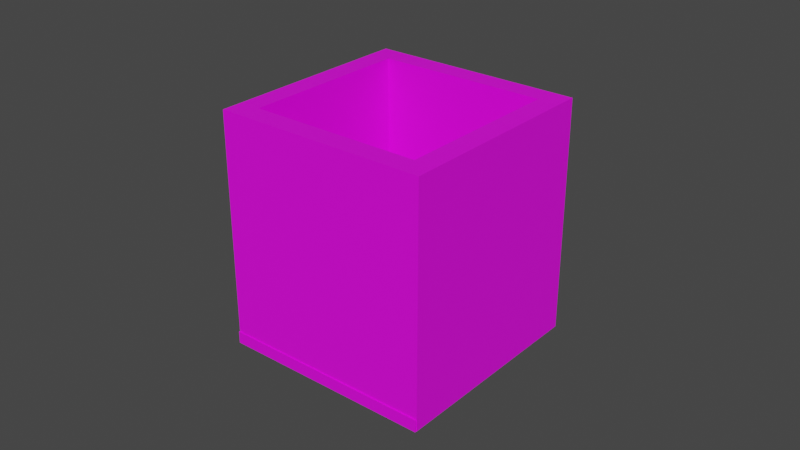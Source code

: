 # Source: building1.blend  (saved by Blender 3.4.6; exported with 4.5.12 LTS)
import bpy
from mathutils import Matrix  # noqa: F401  (used for matrix-valued properties, if any)

bpy.ops.wm.read_factory_settings(use_empty=True)
scene = bpy.context.scene
scene.name = 'Scene'

# ---- collections
col_collection = bpy.data.collections.new('Collection'); scene.collection.children.link(col_collection)

# ---- images (referenced by path relative to the original .blend; pixels are not part of the script)
import os
ASSET_DIR = os.environ.get("B2B_ASSET_DIR", "")  # directory of the original .blend (textures are referenced by path, not embedded)
HERE = os.path.dirname(os.path.abspath(__file__))  # packed textures are extracted next to this script under _unpacked/

def load_image(name, relpath, width, height, colorspace="sRGB"):
    """Load a texture the original file referenced (path relative to the .blend, or extracted next to this script)."""
    p = next((c for c in (os.path.join(HERE, relpath), os.path.join(ASSET_DIR, relpath)) if relpath and os.path.exists(c)), "")
    if p:
        img = bpy.data.images.load(p, check_existing=True)
        img.name = name
    else:  # same state as the original file: an image datablock whose file is absent (Cycles renders it pink)
        img = bpy.data.images.new(name, width, height)
        img.source = "FILE"
        img.filepath = "//" + (relpath or name)
    img.colorspace_settings.name = colorspace
    return img
img_brick2_png = load_image('brick2.png', 'code/C++/OpenGL/assets/environment/terrain1/brick2.png', 1024, 1024, 'sRGB')
img_floortile1_png = load_image('floortile1.png', 'floortile1.png', 1024, 1024, 'sRGB')

# ---- materials (node trees are filled in below, after node groups)
mat_material_002 = bpy.data.materials.new('Material.002')
mat_material_002.use_transparent_shadow = False
mat_material_002.roughness = 0.5
mat_gravel = bpy.data.materials.new('gravel')
mat_gravel.use_transparent_shadow = False
mat_gravel.roughness = 0.5

# ---- material node trees
mat_material_002.use_nodes = True; mat_material_002.node_tree.nodes.clear()
_N = mat_material_002.node_tree.nodes; _L = mat_material_002.node_tree.links
n0 = _N.new('ShaderNodeBsdfPrincipled'); n0.name = 'Principled BSDF'; n0.location = (1200, 0)
n0.distribution = 'GGX'
n0.subsurface_method = 'RANDOM_WALK_SKIN'
n0.inputs[3].default_value = 1.45
n0.inputs[27].default_value = (0.0, 0.0, 0.0, 1.0)
n0.inputs[28].default_value = 1.0
n1 = _N.new('ShaderNodeOutputMaterial'); n1.name = 'Material Output'; n1.location = (1500, 0)
n2 = _N.new('ShaderNodeTexImage'); n2.name = 'Image Texture'; n2.location = (600, 0)
n2.image = img_brick2_png
_L.new(n2.outputs[0], n0.inputs[0])
_L.new(n0.outputs[0], n1.inputs[0])
n1.is_active_output = True
mat_gravel.use_nodes = True; mat_gravel.node_tree.nodes.clear()
_N = mat_gravel.node_tree.nodes; _L = mat_gravel.node_tree.links
n0 = _N.new('ShaderNodeBsdfPrincipled'); n0.name = 'Principled BSDF'; n0.location = (1200, 0)
n0.distribution = 'GGX'
n0.subsurface_method = 'RANDOM_WALK_SKIN'
n0.inputs[3].default_value = 1.45
n0.inputs[27].default_value = (0.0, 0.0, 0.0, 1.0)
n0.inputs[28].default_value = 1.0
n1 = _N.new('ShaderNodeOutputMaterial'); n1.name = 'Material Output'; n1.location = (1500, 0)
n2 = _N.new('ShaderNodeTexImage'); n2.name = 'Image Texture'; n2.location = (600, 0)
n2.image = img_floortile1_png
_L.new(n0.outputs[0], n1.inputs[0])
_L.new(n2.outputs[0], n0.inputs[0])
n1.is_active_output = True

# ---- world
world_world = bpy.data.worlds.new('World'); scene.world = world_world
world_world.use_nodes = True; world_world.node_tree.nodes.clear()
_N = world_world.node_tree.nodes; _L = world_world.node_tree.links
n0 = _N.new('ShaderNodeOutputWorld'); n0.name = 'World Output'; n0.location = (300, 300)
n1 = _N.new('ShaderNodeBackground'); n1.name = 'Background'; n1.location = (10, 300)
n1.inputs[0].default_value = (0.05088, 0.05088, 0.05088, 1.0)
_L.new(n1.outputs[0], n0.inputs[0])
n0.is_active_output = True
world_world.color = (0.05088, 0.05088, 0.05088)
world_world.use_sun_shadow = False
world_world.sun_shadow_jitter_overblur = 0.0

# ---- meshes
me_plane_002 = bpy.data.meshes.new('Plane.002')
me_plane_002.from_pydata([(-5.514, -0.02274, 1.204), (1.271, -0.02274, 5.514), (-1.204, -0.02274, -5.581), (5.58, -0.02274, -1.271), (-4.157, -0.02274, 2.066), (-2.8, -0.02274, 2.928), (-1.443, -0.02274, 3.79), (-0.0863, -0.02274, 4.652), (4.223, -0.02274, -2.133), (1.51, -0.02274, -3.857), (0.1526, -0.02274, -4.719), (-2.066, -0.02274, -4.224), (-2.928, -0.02274, -2.867), (-3.79, -0.02274, -1.51), (-4.652, -0.02274, -0.1526), (2.133, -0.02274, 4.157), (2.995, -0.02274, 2.8), (3.857, -0.02274, 1.443), (4.718, -0.02274, 0.08625), (0.5922, -0.02274, 5.083), (4.902, -0.02274, -1.702), (1.454, -0.02274, 3.726), (2.316, -0.02274, 2.369), (3.178, -0.02274, 1.012), (4.04, -0.02274, -0.3447), (5.149, -0.02274, -0.5922), (-0.2784, -0.02274, -4.04), (1.079, -0.02274, -3.178), (3.793, -0.02274, -1.454), (-1.635, -0.02274, -4.902), (4.471, -0.02274, -1.023), (-5.083, -0.02274, 0.5259), (1.702, -0.02274, 4.836), (-3.726, -0.02274, 1.388), (-2.369, -0.02274, 2.25), (-1.012, -0.02274, 3.112), (0.3447, -0.02274, 3.974), (1.023, -0.02274, 4.405), (-0.5259, -0.02274, -5.15), (-4.836, -0.02274, 1.635), (-3.974, -0.02274, 0.2783), (-3.112, -0.02274, -1.079), (-2.25, -0.02274, -2.436), (-1.388, -0.02274, -3.793), (-0.9569, -0.02274, -4.471), (-4.405, -0.02274, 0.9568), (-5.083, 8.801, 0.5259), (-5.514, 8.801, 1.204), (0.5922, 8.801, 5.083), (1.271, 8.801, 5.514), (5.149, 8.801, -0.5922), (5.58, 8.801, -1.271), (-0.5259, 8.801, -5.15), (-1.204, 8.801, -5.581), (-4.836, 8.801, 1.635), (-4.157, 8.801, 2.066), (-2.8, 8.801, 2.928), (-1.443, 8.801, 3.79), (-0.0863, 8.801, 4.652), (4.902, 8.801, -1.702), (4.223, 8.801, -2.133), (2.867, 8.801, -2.995), (1.51, 8.801, -3.857), (0.1526, 8.801, -4.719), (-0.2784, 8.801, -4.04), (1.079, 8.801, -3.178), (2.436, 8.801, -2.316), (3.793, 8.801, -1.454), (-1.635, 8.801, -4.902), (-2.066, 8.801, -4.224), (-2.928, 8.801, -2.867), (-3.79, 8.801, -1.51), (-4.652, 8.801, -0.1526), (1.702, 8.801, 4.836), (2.133, 8.801, 4.157), (2.995, 8.801, 2.8), (3.857, 8.801, 1.443), (4.718, 8.801, 0.08625), (-3.974, 8.801, 0.2783), (-3.112, 8.801, -1.079), (-2.25, 8.801, -2.436), (-1.388, 8.801, -3.793), (1.454, 8.801, 3.726), (2.316, 8.801, 2.369), (3.178, 8.801, 1.012), (4.04, 8.801, -0.3447), (1.023, 8.801, 4.405), (4.471, 8.801, -1.023), (-0.9569, 8.801, -4.471), (-3.726, 8.801, 1.388), (-2.369, 8.801, 2.25), (-1.012, 8.801, 3.112), (0.3447, 8.801, 3.974), (-4.405, 8.801, 0.9568), (-3.79, 3.591, -1.51), (1.271, 3.591, 5.514), (1.702, 3.591, 4.836), (-5.514, 3.591, 1.204), (-4.836, 3.591, 1.635), (-4.157, 3.591, 2.066), (4.718, 3.591, 0.08625), (-2.928, 3.591, -2.867), (-4.652, 3.591, -0.1526), (-5.083, 3.591, 0.5259), (0.1526, 3.591, -4.719), (-0.5259, 3.591, -5.15), (-1.204, 3.591, -5.581), (-1.635, 3.591, -4.902), (-2.066, 3.591, -4.224), (5.149, 3.591, -0.5922), (5.58, 3.591, -1.271), (-2.8, 3.591, 2.928), (-1.443, 3.591, 3.79), (0.5922, 3.591, 5.083), (-0.0863, 3.591, 4.652), (2.133, 3.591, 4.157), (4.902, 3.591, -1.702), (2.995, 3.591, 2.8), (4.223, 3.591, -2.133), (3.857, 3.591, 1.443), (2.867, 3.591, -2.995), (1.51, 3.591, -3.857), (-4.405, 3.592, 0.9568), (0.3447, 3.592, 3.974), (-1.012, 3.592, 3.112), (1.454, 3.592, 3.726), (1.023, 3.592, 4.405), (-3.974, 3.592, 0.2783), (-3.112, 3.592, -1.079), (-0.2784, 3.592, -4.04), (-0.9569, 3.592, -4.471), (4.04, 3.592, -0.3447), (4.471, 3.592, -1.023), (-3.726, 3.592, 1.388), (3.793, 3.592, -1.454), (-1.388, 3.592, -3.793), (3.178, 3.592, 1.012), (1.079, 3.592, -3.178), (-2.25, 3.592, -2.436), (2.316, 3.592, 2.369), (-2.369, 3.592, 2.25), (-1.012, 0.4537, 3.112), (2.995, 0.4536, 2.8), (4.223, 0.4536, -2.133), (1.702, 0.4536, 4.836), (5.149, 0.4536, -0.5922), (3.857, 0.4536, 1.443), (-3.974, 0.4537, 0.2783), (5.58, 0.4536, -1.271), (-1.635, 0.4536, -4.902), (2.316, 0.4537, 2.369), (4.718, 0.4536, 0.08625), (0.1526, 0.4536, -4.719), (1.023, 0.4537, 4.405), (-3.112, 0.4537, -1.079), (-0.2784, 0.4537, -4.04), (0.5922, 0.4536, 5.083), (0.3447, 0.4537, 3.974), (-5.514, 0.4536, 1.204), (1.079, 0.4537, -3.178), (-2.066, 0.4536, -4.224), (-2.25, 0.4537, -2.436), (-2.369, 0.4537, 2.25), (-5.083, 0.4536, 0.5259), (-4.836, 0.4536, 1.635), (-4.157, 0.4536, 2.066), (-2.928, 0.4536, -2.867), (-1.204, 0.4536, -5.581), (-1.388, 0.4537, -3.793), (4.04, 0.4537, -0.3447), (3.793, 0.4537, -1.454), (-4.405, 0.4537, 0.9568), (-3.79, 0.4536, -1.51), (-2.8, 0.4536, 2.928), (1.454, 0.4537, 3.726), (-0.9569, 0.4537, -4.471), (-4.652, 0.4536, -0.1526), (-1.443, 0.4536, 3.79), (-3.726, 0.4537, 1.388), (1.271, 0.4536, 5.514), (-0.5259, 0.4536, -5.15), (-0.0863, 0.4536, 4.652), (2.133, 0.4536, 4.157), (4.471, 0.4537, -1.023), (3.178, 0.4537, 1.012), (4.902, 0.4536, -1.702), (1.51, 0.4536, -3.857)], [], [(119, 76, 75, 117), (126, 86, 82, 125), (95, 49, 48, 113), (115, 74, 73, 96), (151, 100, 119, 146), (50, 51, 59, 87), (57, 91, 90, 56), (78, 79, 71, 72), (65, 62, 63, 64), (174, 125, 139, 150), (170, 183, 132, 134), (133, 89, 90, 140), (178, 171, 122, 133), (54, 93, 46, 47), (74, 75, 83, 82), (80, 81, 69, 70), (117, 75, 74, 115), (146, 119, 117, 142), (158, 97, 103, 163), (142, 117, 115, 182), (56, 90, 89, 55), (49, 73, 86, 48), (55, 89, 93, 54), (79, 80, 70, 71), (182, 115, 96, 144), (147, 127, 122, 171), (66, 61, 62, 65), (176, 102, 94, 172), (102, 72, 71, 94), (104, 63, 62, 121), (177, 112, 111, 173), (107, 68, 53, 106), (112, 57, 56, 111), (111, 56, 55, 99), (157, 123, 126, 153), (120, 61, 60, 118), (138, 80, 79, 128), (113, 48, 58, 114), (161, 138, 128, 154), (179, 95, 113, 156), (77, 50, 87, 85), (132, 87, 67, 134), (81, 88, 68, 69), (140, 90, 91, 124), (137, 65, 64, 129), (75, 76, 84, 83), (67, 60, 61, 66), (106, 53, 52, 105), (130, 88, 81, 135), (58, 92, 91, 57), (64, 63, 52, 88), (167, 106, 105, 180), (131, 85, 87, 132), (88, 52, 53, 68), (87, 59, 60, 67), (139, 83, 84, 136), (169, 131, 132, 183), (159, 186, 121, 137), (129, 64, 88, 130), (141, 124, 123, 157), (109, 50, 77, 100), (124, 91, 92, 123), (155, 129, 130, 175), (172, 94, 101, 166), (159, 137, 129, 155), (166, 101, 108, 160), (162, 140, 124, 141), (73, 74, 82, 86), (181, 114, 112, 177), (168, 175, 130, 135), (150, 139, 136, 184), (160, 108, 107, 149), (99, 55, 54, 98), (76, 77, 85, 84), (96, 73, 49, 95), (136, 84, 85, 131), (145, 109, 100, 151), (185, 116, 110, 148), (105, 52, 63, 104), (154, 128, 127, 147), (152, 104, 121, 186), (114, 58, 57, 112), (135, 81, 80, 138), (149, 107, 106, 167), (178, 133, 140, 162), (94, 71, 70, 101), (164, 98, 97, 158), (180, 105, 104, 152), (103, 46, 72, 102), (118, 60, 59, 116), (165, 99, 98, 164), (116, 59, 51, 110), (108, 69, 68, 107), (100, 77, 76, 119), (101, 70, 69, 108), (121, 62, 61, 120), (110, 51, 50, 109), (97, 47, 46, 103), (128, 79, 78, 127), (148, 110, 109, 145), (143, 118, 116, 185), (144, 96, 95, 179), (20, 30, 28, 8), (184, 136, 131, 169), (122, 93, 89, 133), (163, 103, 102, 176), (127, 78, 93, 122), (174, 153, 126, 125), (125, 82, 83, 139), (48, 86, 92, 58), (123, 92, 86, 126), (22, 16, 15, 21), (17, 16, 22, 23), (93, 78, 72, 46), (156, 113, 114, 181), (173, 111, 99, 165), (168, 135, 138, 161), (18, 17, 23, 24), (120, 134, 137), (118, 143, 170, 134), (134, 67, 66, 137), (143, 8, 28, 170), (17, 146, 142, 16), (27, 9, 186, 159), (33, 178, 162, 34), (3, 148, 145, 25), (43, 44, 175, 168), (25, 145, 151, 18), (34, 162, 141, 35), (1, 179, 156, 19), (4, 165, 164, 39), (36, 157, 153, 37), (11, 160, 149, 29), (6, 177, 173, 5), (0, 158, 163, 31), (41, 154, 147, 40), (35, 141, 157, 36), (28, 30, 183, 170), (29, 149, 167, 2), (18, 151, 146, 17), (21, 174, 150, 22), (13, 172, 166, 12), (16, 142, 182, 15), (38, 180, 152, 10), (20, 185, 148, 3), (7, 181, 177, 6), (22, 150, 184, 23), (15, 182, 144, 32), (8, 143, 185, 20), (26, 155, 175, 44), (2, 167, 180, 38), (21, 37, 153, 174), (32, 144, 179, 1), (23, 184, 169, 24), (40, 147, 171, 45), (10, 152, 186, 9), (27, 159, 155, 26), (33, 45, 171, 178), (30, 25, 18, 24), (20, 3, 25, 30), (14, 176, 172, 13), (12, 166, 160, 11), (39, 164, 158, 0), (24, 169, 183, 30), (31, 163, 176, 14), (42, 161, 154, 41), (137, 121, 120), (120, 118, 134), (43, 168, 161, 42), (66, 65, 137), (5, 173, 165, 4), (19, 156, 181, 7), (98, 54, 47, 97), (37, 21, 15, 32), (1, 19, 37, 32), (37, 19, 7, 36), (36, 7, 6, 35), (35, 6, 5, 34), (34, 5, 4, 33), (45, 33, 4, 39), (0, 31, 45, 39), (45, 31, 14, 40), (40, 14, 13, 41), (41, 13, 12, 42), (11, 43, 42, 12), (29, 44, 43, 11), (29, 2, 38, 44), (44, 38, 10, 26), (9, 27, 26, 10)])
_uv = me_plane_002.uv_layers.new(name='UVMap')
_uv.uv.foreach_set('vector', [-0.1565, -3.472, -0.1565, -1.344, -0.8131, -1.344, -0.8131, -3.472, -2.783, 3.735, -2.783, 5.863, -3.111, 5.863, -3.111, 3.735, -2.126, 0.1313, -2.126, 2.259, -2.454, 2.259, -2.454, 0.1313, -1.47, -3.472, -1.47, -1.344, -1.798, -1.344, -1.798, -3.472, 0.5, -4.753, 0.5, -3.472, -0.1565, -3.472, -0.1565, -4.753, 1.157, -4.62, 1.157, -4.948, 1.485, -4.948, 1.485, -4.62, 2.47, -1.665, 2.47, -1.994, 3.126, -1.994, 3.126, -1.665, 4.111, -2.322, 4.111, -2.978, 4.439, -2.978, 4.439, -2.322, 3.126, -4.62, 3.126, -4.948, 3.783, -4.948, 3.783, -4.62, -3.111, 2.454, -3.111, 3.735, -3.767, 3.735, -3.767, 2.454, -0.4848, 2.454, -0.1565, 2.454, -0.1565, 3.735, -0.4848, 3.735, 3.454, 3.414, 3.454, 5.542, 2.798, 5.542, 2.798, 3.414, 3.454, 2.133, 3.783, 2.133, 3.783, 3.414, 3.454, 3.414, 4.111, -1.665, 4.111, -1.994, 4.439, -1.994, 4.439, -1.665, 1.157, -2.322, 1.157, -2.978, 1.485, -2.978, 1.485, -2.322, 4.111, -3.635, 4.111, -4.291, 4.439, -4.291, 4.439, -3.635, -0.8131, -3.472, -0.8131, -1.344, -1.47, -1.344, -1.47, -3.472, -0.1565, -4.753, -0.1565, -3.472, -0.8131, -3.472, -0.8131, -4.753, 1.157, -1.15, 1.157, 0.1313, 0.8283, 0.1313, 0.8283, -1.15, -0.8131, -4.753, -0.8131, -3.472, -1.47, -3.472, -1.47, -4.753, 3.126, -1.665, 3.126, -1.994, 3.783, -1.994, 3.783, -1.665, 1.157, -1.665, 1.157, -1.994, 1.485, -1.994, 1.485, -1.665, 3.783, -1.665, 3.783, -1.994, 4.111, -1.994, 4.111, -1.665, 4.111, -2.978, 4.111, -3.635, 4.439, -3.635, 4.439, -2.978, -1.47, -4.753, -1.47, -3.472, -1.798, -3.472, -1.798, -4.753, 1.485, -1.471, 1.485, -0.1892, 1.157, -0.1892, 1.157, -1.471, 2.47, -4.62, 2.47, -4.948, 3.126, -4.948, 3.126, -4.62, 0.5, -1.15, 0.5, 0.1313, -0.1565, 0.1313, -0.1565, -1.15, 0.5, 0.1313, 0.5, 2.259, -0.1565, 2.259, -0.1565, 0.1313, -2.783, -3.472, -2.783, -1.344, -3.439, -1.344, -3.439, -3.472, -3.439, -1.15, -3.439, 0.1313, -4.096, 0.1313, -4.096, -1.15, -1.798, 0.1313, -1.798, 2.259, -2.126, 2.259, -2.126, 0.1313, -3.439, 0.1313, -3.439, 2.259, -4.096, 2.259, -4.096, 0.1313, -4.096, 0.1313, -4.096, 2.259, -4.752, 2.259, -4.752, 0.1313, 1.485, 2.133, 1.485, 3.414, 1.157, 3.414, 1.157, 2.133, -4.096, -3.472, -4.096, -1.344, -4.752, -1.344, -4.752, -3.472, 2.798, -0.1892, 2.798, 1.938, 2.141, 1.938, 2.141, -0.1892, -2.454, 0.1313, -2.454, 2.259, -2.783, 2.259, -2.783, 0.1313, 2.798, -1.471, 2.798, -0.1892, 2.141, -0.1892, 2.141, -1.471, -2.126, -1.15, -2.126, 0.1313, -2.454, 0.1313, -2.454, -1.15, 1.157, -4.291, 1.157, -4.62, 1.485, -4.62, 1.485, -4.291, -0.1565, 3.735, -0.1565, 5.863, -0.4848, 5.863, -0.4848, 3.735, 4.111, -4.291, 4.111, -4.62, 4.439, -4.62, 4.439, -4.291, 2.798, 3.414, 2.798, 5.542, 2.141, 5.542, 2.141, 3.414, -1.798, 3.735, -1.798, 5.863, -2.454, 5.863, -2.454, 3.735, 1.157, -2.978, 1.157, -3.635, 1.485, -3.635, 1.485, -2.978, 1.813, -4.62, 1.813, -4.948, 2.47, -4.948, 2.47, -4.62, -2.126, -3.472, -2.126, -1.344, -2.454, -1.344, -2.454, -3.472, 3.783, -0.1892, 3.783, 1.938, 3.454, 1.938, 3.454, -0.1892, 1.813, -1.665, 1.813, -1.994, 2.47, -1.994, 2.47, -1.665, 3.783, -4.62, 3.783, -4.948, 4.111, -4.948, 4.111, -4.62, -2.126, -4.753, -2.126, -3.472, -2.454, -3.472, -2.454, -4.753, -5.081, 3.735, -5.081, 5.863, -5.409, 5.863, -5.409, 3.735, 4.111, -4.62, 4.111, -4.948, 4.439, -4.948, 4.439, -4.62, 1.485, -4.62, 1.485, -4.948, 1.813, -4.948, 1.813, -4.62, -3.767, 3.735, -3.767, 5.863, -4.424, 5.863, -4.424, 3.735, -5.081, 2.454, -5.081, 3.735, -5.409, 3.735, -5.409, 2.454, 0.5, 3.541, 0.1717, 3.541, 0.1717, 2.26, 0.5, 2.259, -2.454, 3.735, -2.454, 5.863, -2.783, 5.863, -2.783, 3.735, 2.141, 2.133, 2.141, 3.414, 1.485, 3.414, 1.485, 2.133, 0.8283, -3.472, 0.8283, -1.344, 0.5, -1.344, 0.5, -3.472, 2.141, 3.414, 2.141, 5.542, 1.485, 5.542, 1.485, 3.414, -2.454, 2.454, -2.454, 3.735, -2.783, 3.735, -2.783, 2.454, -0.1565, -1.15, -0.1565, 0.1313, -0.8131, 0.1313, -0.8131, -1.15, -1.798, 2.454, -1.798, 3.735, -2.454, 3.735, -2.454, 2.454, -0.8131, -1.15, -0.8131, 0.1313, -1.47, 0.1313, -1.47, -1.15, 2.798, 2.133, 2.798, 3.414, 2.141, 3.414, 2.141, 2.133, 1.157, -1.994, 1.157, -2.322, 1.485, -2.322, 1.485, -1.994, -2.783, -1.15, -2.783, 0.1313, -3.439, 0.1313, -3.439, -1.15, 3.454, -1.471, 3.783, -1.471, 3.783, -0.1892, 3.454, -0.1892, -3.767, 2.454, -3.767, 3.735, -4.424, 3.735, -4.424, 2.454, -1.47, -1.15, -1.47, 0.1313, -1.798, 0.1313, -1.798, -1.15, -4.752, 0.1313, -4.752, 2.259, -5.081, 2.259, -5.081, 0.1313, 1.157, -3.635, 1.157, -4.291, 1.485, -4.291, 1.485, -3.635, -1.798, -3.472, -1.798, -1.344, -2.126, -1.344, -2.126, -3.472, -4.424, 3.735, -4.424, 5.863, -5.081, 5.863, -5.081, 3.735, 0.8283, -4.753, 0.8283, -3.472, 0.5, -3.472, 0.5, -4.753, -5.081, -4.753, -5.081, -3.472, -5.409, -3.472, -5.409, -4.753, -2.454, -3.472, -2.454, -1.344, -2.783, -1.344, -2.783, -3.472, 2.141, -1.471, 2.141, -0.1892, 1.485, -0.1892, 1.485, -1.471, -2.783, -4.753, -2.783, -3.472, -3.439, -3.472, -3.439, -4.753, -2.783, 0.1313, -2.783, 2.259, -3.439, 2.259, -3.439, 0.1313, 3.454, -0.1892, 3.454, 1.938, 2.798, 1.938, 2.798, -0.1892, -1.798, -1.15, -1.798, 0.1313, -2.126, 0.1313, -2.126, -1.15, 3.454, 2.133, 3.454, 3.414, 2.798, 3.414, 2.798, 2.133, -0.1565, 0.1313, -0.1565, 2.259, -0.8131, 2.259, -0.8131, 0.1313, -5.081, -1.15, -5.081, 0.1313, -5.409, 0.1313, -5.409, -1.15, -2.454, -4.753, -2.454, -3.472, -2.783, -3.472, -2.783, -4.753, 0.8283, 0.1313, 0.8283, 2.259, 0.5, 2.259, 0.5, 0.1313, -4.752, -3.472, -4.752, -1.344, -5.081, -1.344, -5.081, -3.472, -4.752, -1.15, -4.752, 0.1313, -5.081, 0.1313, -5.081, -1.15, -5.081, -3.472, -5.081, -1.344, -5.409, -1.344, -5.409, -3.472, -1.47, 0.1313, -1.47, 2.259, -1.798, 2.259, -1.798, 0.1313, 0.5, -3.472, 0.5, -1.344, -0.1565, -1.344, -0.1565, -3.472, -0.8131, 0.1313, -0.8131, 2.259, -1.47, 2.259, -1.47, 0.1313, -3.439, -3.472, -3.439, -1.344, -4.096, -1.344, -4.096, -3.472, 1.157, -3.472, 1.157, -1.344, 0.8283, -1.344, 0.8283, -3.472, 1.157, 0.1313, 1.157, 2.259, 0.8283, 2.259, 0.8283, 0.1313, 2.141, -0.1892, 2.141, 1.938, 1.485, 1.938, 1.485, -0.1892, 1.157, -4.753, 1.157, -3.472, 0.8283, -3.472, 0.8283, -4.753, -4.752, -4.753, -4.752, -3.472, -5.081, -3.472, -5.081, -4.753, -1.798, -4.753, -1.798, -3.472, -2.126, -3.472, -2.126, -4.753, -5.081, -4.948, -0.1565, 2.259, -0.4848, 2.259, -0.1565, 2.259, -4.424, 2.454, -4.424, 3.735, -5.081, 3.735, -5.081, 2.454, 3.783, 3.414, 3.783, 5.542, 3.454, 5.542, 3.454, 3.414, 0.8283, -1.15, 0.8283, 0.1313, 0.5, 0.1313, 0.5, -1.15, 1.485, -0.1892, 1.485, 1.938, 1.157, 1.938, 1.157, -0.1892, -3.111, 2.454, -2.783, 2.454, -2.783, 3.735, -3.111, 3.735, -3.111, 3.735, -3.111, 5.863, -3.767, 5.863, -3.767, 3.735, 1.485, -1.665, 1.485, -1.994, 1.813, -1.994, 1.813, -1.665, 1.485, 3.414, 1.485, 5.542, 1.157, 5.542, 1.157, 3.414, -3.767, 2.259, -0.8131, -4.948, -1.47, -4.948, -3.111, 2.259, -0.1565, -4.948, -0.8131, -4.948, -3.767, 2.259, -4.424, 2.259, 4.111, -1.994, 4.111, -2.322, 4.439, -2.322, 4.439, -1.994, -2.454, -1.15, -2.454, 0.1313, -2.783, 0.1313, -2.783, -1.15, -4.096, -1.15, -4.096, 0.1313, -4.752, 0.1313, -4.752, -1.15, 3.454, -1.471, 3.454, -0.1892, 2.798, -0.1892, 2.798, -1.471, 0.5, -4.948, -0.1565, -4.948, -4.424, 2.259, -5.081, 2.259, 0.8283, 2.916, 0.5, 3.572, 0.5, 2.259, -0.1565, 3.735, -0.1565, 2.454, 0.1717, 2.454, 0.1717, 3.735, -0.4848, 3.735, -0.4848, 5.863, -1.141, 5.863, -1.798, 3.735, -0.1565, 2.454, -0.1565, 2.259, 0.1717, 2.259, 0.1717, 2.454, -0.1565, -4.948, -0.1565, -4.753, -0.8131, -4.753, -0.8131, -4.948, 0.5, 3.735, 0.1717, 3.735, 0.1717, 3.541, 0.5, 3.541, 3.454, 1.938, 3.454, 2.133, 2.798, 2.133, 2.798, 1.938, 1.157, -4.948, 1.157, -4.753, 0.8283, -4.753, 0.8283, -4.948, 3.454, -1.665, 3.783, -1.665, 3.783, -1.471, 3.454, -1.471, 0.8283, -4.948, 0.8283, -4.753, 0.5, -4.753, 0.5, -4.948, 2.798, 1.938, 2.798, 2.133, 2.141, 2.133, 2.141, 1.938, -2.126, -1.344, -2.126, -1.15, -2.454, -1.15, -2.454, -1.344, -4.752, -1.344, -4.752, -1.15, -5.081, -1.15, -5.081, -1.344, 1.485, 1.938, 1.485, 2.133, 1.157, 2.133, 1.157, 1.938, -1.47, -1.344, -1.47, -1.15, -1.798, -1.15, -1.798, -1.344, -3.439, -1.344, -3.439, -1.15, -4.096, -1.15, -4.096, -1.344, 1.157, -1.344, 1.157, -1.15, 0.8283, -1.15, 0.8283, -1.344, 2.141, -1.665, 2.141, -1.471, 1.485, -1.471, 1.485, -1.665, 2.141, 1.938, 2.141, 2.133, 1.485, 2.133, 1.485, 1.938, -0.4848, 2.259, -0.1565, 2.259, -0.1565, 2.454, -0.4848, 2.454, -1.798, -1.344, -1.798, -1.15, -2.126, -1.15, -2.126, -1.344, 0.5, -4.948, 0.5, -4.753, -0.1565, -4.753, -0.1565, -4.948, -3.111, 2.259, -3.111, 2.454, -3.767, 2.454, -3.767, 2.259, -0.1565, -1.344, -0.1565, -1.15, -0.8131, -1.15, -0.8131, -1.344, -0.8131, -4.948, -0.8131, -4.753, -1.47, -4.753, -1.47, -4.948, -2.454, -4.948, -2.454, -4.753, -2.783, -4.753, -2.783, -4.948, -5.081, -4.948, -5.081, -4.753, -5.409, -4.753, -5.409, -4.948, -2.783, -1.344, -2.783, -1.15, -3.439, -1.15, -3.439, -1.344, -3.767, 2.259, -3.767, 2.454, -4.424, 2.454, -4.424, 2.259, -1.47, -4.948, -1.47, -4.753, -1.798, -4.753, -1.798, -4.948, -4.752, -4.948, -4.752, -4.753, -5.081, -4.753, -5.081, -4.948, -2.454, 2.259, -2.454, 2.454, -2.783, 2.454, -2.783, 2.259, -2.126, -4.948, -2.126, -4.753, -2.454, -4.753, -2.454, -4.948, -3.111, 2.259, -2.783, 2.259, -2.783, 2.454, -3.111, 2.454, -1.798, -4.948, -1.798, -4.753, -2.126, -4.753, -2.126, -4.948, -4.424, 2.259, -4.424, 2.454, -5.081, 2.454, -5.081, 2.259, 1.485, -1.665, 1.485, -1.471, 1.157, -1.471, 1.157, -1.665, -2.783, -4.948, -2.783, -4.753, -3.439, -4.753, -3.439, -4.948, -1.798, 2.259, -1.798, 2.454, -2.454, 2.454, -2.454, 2.259, 3.454, 1.938, 3.783, 1.938, 3.783, 2.133, 3.454, 2.133, -0.1565, 2.259, 0.8283, -4.948, 0.5, -4.948, -5.081, 2.259, -5.081, -4.948, 1.157, -4.948, 0.8283, -4.948, -0.1565, 2.259, 0.5, -1.344, 0.5, -1.15, -0.1565, -1.15, -0.1565, -1.344, -0.8131, -1.344, -0.8131, -1.15, -1.47, -1.15, -1.47, -1.344, -5.081, -1.344, -5.081, -1.15, -5.409, -1.15, -5.409, -1.344, -5.081, 2.259, -5.081, 2.454, -5.409, 2.454, -5.409, 2.259, 0.8283, -1.344, 0.8283, -1.15, 0.5, -1.15, 0.5, -1.344, 2.798, -1.665, 2.798, -1.471, 2.141, -1.471, 2.141, -1.665, 0.5, 2.259, 0.8283, 2.259, 0.8283, 2.916, 0.8283, 2.916, 0.8283, 3.572, 0.5, 3.572, 3.454, -1.665, 3.454, -1.471, 2.798, -1.471, 2.798, -1.665, -1.141, 5.863, -1.798, 5.863, -1.798, 3.735, -4.096, -1.344, -4.096, -1.15, -4.752, -1.15, -4.752, -1.344, -2.454, -1.344, -2.454, -1.15, -2.783, -1.15, -2.783, -1.344, -5.081, 0.1313, -5.081, 2.259, -5.409, 2.259, -5.409, 0.1313, -2.783, 2.259, -3.111, 2.259, -1.47, -4.948, -1.798, -4.948, -2.126, -4.948, -2.454, -1.344, -2.783, 2.259, -1.798, -4.948, -2.783, 2.259, -2.454, -1.344, -2.783, -1.344, 1.485, 1.938, 1.485, 1.938, -2.783, -1.344, -3.439, -1.344, 2.141, 1.938, 2.141, 1.938, -3.439, -1.344, -4.096, -1.344, 2.798, 1.938, 2.798, 1.938, -4.096, -1.344, -4.752, -1.344, 3.454, 1.938, 3.783, 1.938, 3.454, 1.938, -4.752, -1.344, -5.081, -1.344, -5.409, -1.344, 0.8283, -1.344, 3.783, 1.938, -5.081, -1.344, 3.783, 1.938, 0.8283, -1.344, 0.5, -1.344, 1.485, -1.665, 1.485, -1.665, 0.5, -1.344, -0.1565, -1.344, 2.141, -1.665, 2.141, -1.665, -0.1565, -1.344, -0.8131, -1.344, 2.798, -1.665, -1.47, -1.344, 3.454, -1.665, 2.798, -1.665, -0.8131, -1.344, -1.798, -1.344, 3.783, -1.665, 3.454, -1.665, -1.47, -1.344, -1.798, -1.344, -2.126, -4.948, -2.454, -4.948, 3.783, -1.665, 3.783, -1.665, -2.454, -4.948, -2.783, -4.948, -2.454, 2.259, 0.1717, 3.735, 0.5, 3.735, -2.454, 2.259, -2.783, -4.948])
me_plane_002.materials.append(mat_material_002)
me_plane_002.update()
me_plane_002.normals_split_custom_set([tuple(v) for v in zip(*[iter([0.8441, 0.0, 0.5362, 0.8441, 0.0, 0.5362, 0.8441, 0.0, 0.5362, 0.8441, 0.0, 0.5362, -0.8441, 0.0, -0.5362, -0.8441, 0.0, -0.5362, -0.8441, 0.0, -0.5362, -0.8441, 0.0, -0.5362, -0.5362, 0.0, 0.8441, -0.5362, 0.0, 0.8441, -0.5362, 0.0, 0.8441, -0.5362, 0.0, 0.8441, 0.8441, 0.0, 0.5362, 0.8441, 0.0, 0.5362, 0.8441, 0.0, 0.5362, 0.8441, 0.0, 0.5362, 0.8441, 0.0, 0.5362, 0.8441, 0.0, 0.5362, 0.8441, 0.0, 0.5362, 0.8441, 0.0, 0.5362, 0.0, 1.0, 0.0, 0.0, 1.0, 0.0, 0.0, 1.0, 0.0, 0.0, 1.0, 0.0, 0.0, 1.0, 0.0, 0.0, 1.0, 0.0, 0.0, 1.0, 0.0, 0.0, 1.0, 0.0, 0.0, 1.0, 0.0, 0.0, 1.0, 0.0, 0.0, 1.0, 0.0, 0.0, 1.0, 0.0, 0.0, 1.0, -3.69e-07, 0.0, 1.0, -3.69e-07, 0.0, 1.0, -3.69e-07, 0.0, 1.0, -3.69e-07, -0.8441, -9.453e-08, -0.5362, -0.8441, -9.453e-08, -0.5362, -0.8441, -9.453e-08, -0.5362, -0.8441, -9.453e-08, -0.5362, -0.5362, -2.363e-07, 0.8441, -0.5362, -2.363e-07, 0.8441, -0.5362, -2.363e-07, 0.8441, -0.5362, -2.363e-07, 0.8441, 0.5362, 1.572e-07, -0.8441, 0.5362, 1.572e-07, -0.8441, 0.5362, 1.572e-07, -0.8441, 0.5362, 1.572e-07, -0.8441, 0.5362, -1.891e-07, -0.8441, 0.5362, -1.891e-07, -0.8441, 0.5362, -1.891e-07, -0.8441, 0.5362, -1.891e-07, -0.8441, 0.0, 1.0, 7.38e-07, 0.0, 1.0, 7.38e-07, 0.0, 1.0, 7.38e-07, 0.0, 1.0, 7.38e-07, 0.0, 1.0, 0.0, 0.0, 1.0, 0.0, 0.0, 1.0, 0.0, 0.0, 1.0, 0.0, 0.0, 1.0, -3.69e-07, 0.0, 1.0, -3.69e-07, 0.0, 1.0, -3.69e-07, 0.0, 1.0, -3.69e-07, 0.8441, 0.0, 0.5362, 0.8441, 0.0, 0.5362, 0.8441, 0.0, 0.5362, 0.8441, 0.0, 0.5362, 0.8441, 0.0, 0.5362, 0.8441, 0.0, 0.5362, 0.8441, 0.0, 0.5362, 0.8441, 0.0, 0.5362, -0.8441, 0.0, -0.5362, -0.8441, 0.0, -0.5362, -0.8441, 0.0, -0.5362, -0.8441, 0.0, -0.5362, 0.8441, 0.0, 0.5362, 0.8441, 0.0, 0.5362, 0.8441, 0.0, 0.5362, 0.8441, 0.0, 0.5362, 0.0, 1.0, 0.0, 0.0, 1.0, 0.0, 0.0, 1.0, 0.0, 0.0, 1.0, 0.0, 0.0, 1.0, -7.38e-07, 0.0, 1.0, -7.38e-07, 0.0, 1.0, -7.38e-07, 0.0, 1.0, -7.38e-07, 0.0, 1.0, -3.69e-07, 0.0, 1.0, -3.69e-07, 0.0, 1.0, -3.69e-07, 0.0, 1.0, -3.69e-07, 0.0, 1.0, 0.0, 0.0, 1.0, 0.0, 0.0, 1.0, 0.0, 0.0, 1.0, 0.0, 0.8441, 0.0, 0.5362, 0.8441, 0.0, 0.5362, 0.8441, 0.0, 0.5362, 0.8441, 0.0, 0.5362, 0.8441, -9.453e-08, 0.5362, 0.8441, -9.453e-08, 0.5362, 0.8441, -9.453e-08, 0.5362, 0.8441, -9.453e-08, 0.5362, 0.0, 1.0, 5.535e-07, 0.0, 1.0, 5.535e-07, 0.0, 1.0, 5.535e-07, 0.0, 1.0, 5.535e-07, -0.8441, 0.0, -0.5362, -0.8441, 0.0, -0.5362, -0.8441, 0.0, -0.5362, -0.8441, 0.0, -0.5362, -0.8441, 0.0, -0.5362, -0.8441, 0.0, -0.5362, -0.8441, 0.0, -0.5362, -0.8441, 0.0, -0.5362, 0.5362, 0.0, -0.8441, 0.5362, 0.0, -0.8441, 0.5362, 0.0, -0.8441, 0.5362, 0.0, -0.8441, -0.5362, 0.0, 0.8441, -0.5362, 0.0, 0.8441, -0.5362, 0.0, 0.8441, -0.5362, 0.0, 0.8441, -0.8441, 0.0, -0.5362, -0.8441, 0.0, -0.5362, -0.8441, 0.0, -0.5362, -0.8441, 0.0, -0.5362, -0.5362, 0.0, 0.8441, -0.5362, 0.0, 0.8441, -0.5362, 0.0, 0.8441, -0.5362, 0.0, 0.8441, -0.5362, 0.0, 0.8441, -0.5362, 0.0, 0.8441, -0.5362, 0.0, 0.8441, -0.5362, 0.0, 0.8441, 0.5362, 0.0, -0.8441, 0.5362, 0.0, -0.8441, 0.5362, 0.0, -0.8441, 0.5362, 0.0, -0.8441, 0.5362, 0.0, -0.8441, 0.5362, 0.0, -0.8441, 0.5362, 0.0, -0.8441, 0.5362, 0.0, -0.8441, 0.8441, 0.0, 0.5362, 0.8441, 0.0, 0.5362, 0.8441, 0.0, 0.5362, 0.8441, 0.0, 0.5362, -0.5362, 0.0, 0.8441, -0.5362, 0.0, 0.8441, -0.5362, 0.0, 0.8441, -0.5362, 0.0, 0.8441, 0.8441, 0.0, 0.5362, 0.8441, 0.0, 0.5362, 0.8441, 0.0, 0.5362, 0.8441, 0.0, 0.5362, -0.5362, 0.0, 0.8441, -0.5362, 0.0, 0.8441, -0.5362, 0.0, 0.8441, -0.5362, 0.0, 0.8441, 0.0, 1.0, 0.0, 0.0, 1.0, 0.0, 0.0, 1.0, 0.0, 0.0, 1.0, 0.0, -0.5362, 1.515e-07, 0.8441, -0.5362, 1.515e-07, 0.8441, -0.5362, 1.515e-07, 0.8441, -0.5362, 1.515e-07, 0.8441, 0.0, 1.0, 7.38e-07, 0.0, 1.0, 7.38e-07, 0.0, 1.0, 7.38e-07, 0.0, 1.0, 7.38e-07, 0.5362, 8.541e-08, -0.8441, 0.5362, 8.541e-08, -0.8441, 0.5362, 8.541e-08, -0.8441, 0.5362, 8.541e-08, -0.8441, -0.5362, 1.349e-07, 0.8441, -0.5362, 1.349e-07, 0.8441, -0.5362, 1.349e-07, 0.8441, -0.5362, 1.349e-07, 0.8441, 0.0, 1.0, 3.69e-07, 0.0, 1.0, 3.69e-07, 0.0, 1.0, 3.69e-07, 0.0, 1.0, 3.69e-07, 0.0, 1.0, 3.69e-07, 0.0, 1.0, 3.69e-07, 0.0, 1.0, 3.69e-07, 0.0, 1.0, 3.69e-07, 0.5362, 0.0, -0.8441, 0.5362, 0.0, -0.8441, 0.5362, 0.0, -0.8441, 0.5362, 0.0, -0.8441, 0.8441, 8.541e-08, 0.5362, 0.8441, 8.541e-08, 0.5362, 0.8441, 8.541e-08, 0.5362, 0.8441, 8.541e-08, 0.5362, 0.0, 1.0, -1.845e-07, 0.0, 1.0, -1.845e-07, 0.0, 1.0, -1.845e-07, 0.0, 1.0, -1.845e-07, 0.0, 1.0, 7.38e-07, 0.0, 1.0, 7.38e-07, 0.0, 1.0, 7.38e-07, 0.0, 1.0, 7.38e-07, 0.5362, 0.0, -0.8441, 0.5362, 0.0, -0.8441, 0.5362, 0.0, -0.8441, 0.5362, 0.0, -0.8441, -0.8441, 1.139e-07, -0.5362, -0.8441, 1.139e-07, -0.5362, -0.8441, 1.139e-07, -0.5362, -0.8441, 1.139e-07, -0.5362, 0.0, 1.0, 1.107e-06, 0.0, 1.0, 1.107e-06, 0.0, 1.0, 1.107e-06, 0.0, 1.0, 1.107e-06, 0.0, 1.0, 0.0, 0.0, 1.0, 0.0, 0.0, 1.0, 0.0, 0.0, 1.0, 0.0, -0.8441, 8.541e-08, -0.5362, -0.8441, 8.541e-08, -0.5362, -0.8441, 8.541e-08, -0.5362, -0.8441, 8.541e-08, -0.5362, -0.8441, -1.891e-07, -0.5362, -0.8441, -1.891e-07, -0.5362, -0.8441, -1.891e-07, -0.5362, -0.8441, -1.891e-07, -0.5362, 0.8441, 0.0, 0.5362, 0.8441, 0.0, 0.5362, 0.8441, 0.0, 0.5362, 0.8441, 0.0, 0.5362, -0.5362, 7.118e-08, 0.8441, -0.5362, 7.118e-08, 0.8441, -0.5362, 7.118e-08, 0.8441, -0.5362, 7.118e-08, 0.8441, 0.5362, 0.0, -0.8441, 0.5362, 0.0, -0.8441, 0.5362, 0.0, -0.8441, 0.5362, 0.0, -0.8441, 0.8441, 0.0, 0.5362, 0.8441, 0.0, 0.5362, 0.8441, 0.0, 0.5362, 0.8441, 0.0, 0.5362, 0.5362, 0.0, -0.8441, 0.5362, 0.0, -0.8441, 0.5362, 0.0, -0.8441, 0.5362, 0.0, -0.8441, -0.5362, -1.182e-07, 0.8441, -0.5362, -1.182e-07, 0.8441, -0.5362, -1.182e-07, 0.8441, -0.5362, -1.182e-07, 0.8441, -0.8441, 0.0, -0.5362, -0.8441, 0.0, -0.5362, -0.8441, 0.0, -0.5362, -0.8441, 0.0, -0.5362, -0.5362, -2.121e-07, 0.8441, -0.5362, -2.121e-07, 0.8441, -0.5362, -2.121e-07, 0.8441, -0.5362, -2.121e-07, 0.8441, -0.8441, 0.0, -0.5362, -0.8441, 0.0, -0.5362, -0.8441, 0.0, -0.5362, -0.8441, 0.0, -0.5362, 0.5362, -9.453e-08, -0.8441, 0.5362, -9.453e-08, -0.8441, 0.5362, -9.453e-08, -0.8441, 0.5362, -9.453e-08, -0.8441, 0.0, 1.0, -3.69e-07, 0.0, 1.0, -3.69e-07, 0.0, 1.0, -3.69e-07, 0.0, 1.0, -3.69e-07, -0.5362, 0.0, 0.8441, -0.5362, 0.0, 0.8441, -0.5362, 0.0, 0.8441, -0.5362, 0.0, 0.8441, 0.8441, -1.182e-07, 0.5362, 0.8441, -1.182e-07, 0.5362, 0.8441, -1.182e-07, 0.5362, 0.8441, -1.182e-07, 0.5362, -0.8441, -9.453e-08, -0.5362, -0.8441, -9.453e-08, -0.5362, -0.8441, -9.453e-08, -0.5362, -0.8441, -9.453e-08, -0.5362, -0.8441, 0.0, -0.5362, -0.8441, 0.0, -0.5362, -0.8441, 0.0, -0.5362, -0.8441, 0.0, -0.5362, -0.5362, 0.0, 0.8441, -0.5362, 0.0, 0.8441, -0.5362, 0.0, 0.8441, -0.5362, 0.0, 0.8441, 0.0, 1.0, 0.0, 0.0, 1.0, 0.0, 0.0, 1.0, 0.0, 0.0, 1.0, 0.0, 0.8441, 0.0, 0.5362, 0.8441, 0.0, 0.5362, 0.8441, 0.0, 0.5362, 0.8441, 0.0, 0.5362, -0.8441, 1.139e-07, -0.5362, -0.8441, 1.139e-07, -0.5362, -0.8441, 1.139e-07, -0.5362, -0.8441, 1.139e-07, -0.5362, 0.8441, 0.0, 0.5362, 0.8441, 0.0, 0.5362, 0.8441, 0.0, 0.5362, 0.8441, 0.0, 0.5362, 0.5362, 0.0, -0.8441, 0.5362, 0.0, -0.8441, 0.5362, 0.0, -0.8441, 0.5362, 0.0, -0.8441, 0.5362, 0.0, -0.8441, 0.5362, 0.0, -0.8441, 0.5362, 0.0, -0.8441, 0.5362, 0.0, -0.8441, 0.8441, 0.0, 0.5362, 0.8441, 0.0, 0.5362, 0.8441, 0.0, 0.5362, 0.8441, 0.0, 0.5362, 0.5362, 0.0, -0.8441, 0.5362, 0.0, -0.8441, 0.5362, 0.0, -0.8441, 0.5362, 0.0, -0.8441, -0.5362, 0.0, 0.8441, -0.5362, 0.0, 0.8441, -0.5362, 0.0, 0.8441, -0.5362, 0.0, 0.8441, 0.8441, 0.0, 0.5362, 0.8441, 0.0, 0.5362, 0.8441, 0.0, 0.5362, 0.8441, 0.0, 0.5362, -0.8441, 0.0, -0.5362, -0.8441, 0.0, -0.5362, -0.8441, 0.0, -0.5362, -0.8441, 0.0, -0.5362, 0.5362, -2.312e-07, -0.8441, 0.5362, -2.312e-07, -0.8441, 0.5362, -2.312e-07, -0.8441, 0.5362, -2.312e-07, -0.8441, -0.8441, 0.0, -0.5362, -0.8441, 0.0, -0.5362, -0.8441, 0.0, -0.5362, -0.8441, 0.0, -0.5362, -0.5362, 0.0, 0.8441, -0.5362, 0.0, 0.8441, -0.5362, 0.0, 0.8441, -0.5362, 0.0, 0.8441, 0.5362, 0.0, -0.8441, 0.5362, 0.0, -0.8441, 0.5362, 0.0, -0.8441, 0.5362, 0.0, -0.8441, -0.8441, 0.0, -0.5362, -0.8441, 0.0, -0.5362, -0.8441, 0.0, -0.5362, -0.8441, 0.0, -0.5362, 0.5362, 0.0, -0.8441, 0.5362, 0.0, -0.8441, 0.5362, 0.0, -0.8441, 0.5362, 0.0, -0.8441, -0.5362, 0.0, 0.8441, -0.5362, 0.0, 0.8441, -0.5362, 0.0, 0.8441, -0.5362, 0.0, 0.8441, 0.5362, 0.0, -0.8441, 0.5362, 0.0, -0.8441, 0.5362, 0.0, -0.8441, 0.5362, 0.0, -0.8441, -0.8441, 0.0, -0.5362, -0.8441, 0.0, -0.5362, -0.8441, 0.0, -0.5362, -0.8441, 0.0, -0.5362, 0.8441, 0.0, 0.5362, 0.8441, 0.0, 0.5362, 0.8441, 0.0, 0.5362, 0.8441, 0.0, 0.5362, -0.8441, 0.0, -0.5362, -0.8441, 0.0, -0.5362, -0.8441, 0.0, -0.5362, -0.8441, 0.0, -0.5362, 0.5362, 0.0, -0.8441, 0.5362, 0.0, -0.8441, 0.5362, 0.0, -0.8441, 0.5362, 0.0, -0.8441, 0.8441, 0.0, 0.5362, 0.8441, 0.0, 0.5362, 0.8441, 0.0, 0.5362, 0.8441, 0.0, 0.5362, -0.8441, 0.0, -0.5362, -0.8441, 0.0, -0.5362, -0.8441, 0.0, -0.5362, -0.8441, 0.0, -0.5362, 0.8441, 0.0, 0.5362, 0.8441, 0.0, 0.5362, 0.8441, 0.0, 0.5362, 0.8441, 0.0, 0.5362, 0.8441, 0.0, 0.5362, 0.8441, 0.0, 0.5362, 0.8441, 0.0, 0.5362, 0.8441, 0.0, 0.5362, 0.5362, 0.0, -0.8441, 0.5362, 0.0, -0.8441, 0.5362, 0.0, -0.8441, 0.5362, 0.0, -0.8441, 0.8441, 0.0, 0.5362, 0.8441, 0.0, 0.5362, 0.8441, 0.0, 0.5362, 0.8441, 0.0, 0.5362, 0.0, -1.0, 0.0, 0.0, -1.0, 0.0, 0.0, -1.0, 0.0, 0.0, -1.0, 0.0, -0.8441, -1.891e-07, -0.5362, -0.8441, -1.891e-07, -0.5362, -0.8441, -1.891e-07, -0.5362, -0.8441, -1.891e-07, -0.5362, 0.5362, 1.193e-07, -0.8441, 0.5362, 1.193e-07, -0.8441, 0.5362, 1.193e-07, -0.8441, 0.5362, 1.193e-07, -0.8441, -0.8441, 0.0, -0.5362, -0.8441, 0.0, -0.5362, -0.8441, 0.0, -0.5362, -0.8441, 0.0, -0.5362, 0.8441, 5.694e-08, 0.5362, 0.8441, 5.694e-08, 0.5362, 0.8441, 5.694e-08, 0.5362, 0.8441, 5.694e-08, 0.5362, -0.8441, 0.0, -0.5362, -0.8441, 0.0, -0.5362, -0.8441, 0.0, -0.5362, -0.8441, 0.0, -0.5362, -0.8441, 5.694e-08, -0.5362, -0.8441, 5.694e-08, -0.5362, -0.8441, 5.694e-08, -0.5362, -0.8441, 5.694e-08, -0.5362, 0.0, 1.0, -7.38e-07, 0.0, 1.0, -7.38e-07, 0.0, 1.0, -7.38e-07, 0.0, 1.0, -7.38e-07, 0.5362, 0.0, -0.8441, 0.5362, 0.0, -0.8441, 0.5362, 0.0, -0.8441, 0.5362, 0.0, -0.8441, 0.0, -1.0, 0.0, 0.0, -1.0, 0.0, 0.0, -1.0, 0.0, 0.0, -1.0, 0.0, 0.0, -1.0, 0.0, 0.0, -1.0, 0.0, 0.0, -1.0, 0.0, 0.0, -1.0, 0.0, 0.0, 1.0, 0.0, 0.0, 1.0, 0.0, 0.0, 1.0, 0.0, 0.0, 1.0, 0.0, -0.5362, 0.0, 0.8441, -0.5362, 0.0, 0.8441, -0.5362, 0.0, 0.8441, -0.5362, 0.0, 0.8441, -0.5362, 0.0, 0.8441, -0.5362, 0.0, 0.8441, -0.5362, 0.0, 0.8441, -0.5362, 0.0, 0.8441, 0.8441, 0.0, 0.5362, 0.8441, 0.0, 0.5362, 0.8441, 0.0, 0.5362, 0.8441, 0.0, 0.5362, 0.0, -1.0, 0.0, 0.0, -1.0, 0.0, 0.0, -1.0, 0.0, 0.0, -1.0, 0.0, -0.0006405, -1.0, 0.001008, -0.0006405, -1.0, 0.001008, -0.0006405, -1.0, 0.001008, -0.8441, 2.319e-07, -0.5362, -0.8441, 2.319e-07, -0.5362, -0.8441, 2.319e-07, -0.5362, -0.8441, 2.319e-07, -0.5362, -0.5362, 2.467e-07, 0.8441, -0.5362, 2.467e-07, 0.8441, -0.5362, 2.467e-07, 0.8441, -0.5362, 2.467e-07, 0.8441, -0.8441, 1.292e-07, -0.5362, -0.8441, 1.292e-07, -0.5362, -0.8441, 1.292e-07, -0.5362, -0.8441, 1.292e-07, -0.5362, 0.8441, 0.0, 0.5362, 0.8441, 0.0, 0.5362, 0.8441, 0.0, 0.5362, 0.8441, 0.0, 0.5362, 0.8441, 0.0, 0.5362, 0.8441, 0.0, 0.5362, 0.8441, 0.0, 0.5362, 0.8441, 0.0, 0.5362, 0.5362, -1.963e-07, -0.8441, 0.5362, -1.963e-07, -0.8441, 0.5362, -1.963e-07, -0.8441, 0.5362, -1.963e-07, -0.8441, 0.8441, 0.0, 0.5362, 0.8441, 0.0, 0.5362, 0.8441, 0.0, 0.5362, 0.8441, 0.0, 0.5362, 0.8441, -1.556e-07, 0.5362, 0.8441, -1.556e-07, 0.5362, 0.8441, -1.556e-07, 0.5362, 0.8441, -1.556e-07, 0.5362, 0.8441, 0.0, 0.5362, 0.8441, 0.0, 0.5362, 0.8441, 0.0, 0.5362, 0.8441, 0.0, 0.5362, 0.5362, -3.113e-07, -0.8441, 0.5362, -3.113e-07, -0.8441, 0.5362, -3.113e-07, -0.8441, 0.5362, -3.113e-07, -0.8441, -0.5362, 0.0, 0.8441, -0.5362, 0.0, 0.8441, -0.5362, 0.0, 0.8441, -0.5362, 0.0, 0.8441, -0.5362, 0.0, 0.8441, -0.5362, 0.0, 0.8441, -0.5362, 0.0, 0.8441, -0.5362, 0.0, 0.8441, 0.5362, 0.0, -0.8441, 0.5362, 0.0, -0.8441, 0.5362, 0.0, -0.8441, 0.5362, 0.0, -0.8441, -0.8441, 0.0, -0.5362, -0.8441, 0.0, -0.5362, -0.8441, 0.0, -0.5362, -0.8441, 0.0, -0.5362, -0.5362, 0.0, 0.8441, -0.5362, 0.0, 0.8441, -0.5362, 0.0, 0.8441, -0.5362, 0.0, 0.8441, -0.8441, 0.0, -0.5362, -0.8441, 0.0, -0.5362, -0.8441, 0.0, -0.5362, -0.8441, 0.0, -0.5362, 0.8441, 0.0, 0.5362, 0.8441, 0.0, 0.5362, 0.8441, 0.0, 0.5362, 0.8441, 0.0, 0.5362, 0.5362, 0.0, -0.8441, 0.5362, 0.0, -0.8441, 0.5362, 0.0, -0.8441, 0.5362, 0.0, -0.8441, -0.5362, 0.0, 0.8441, -0.5362, 0.0, 0.8441, -0.5362, 0.0, 0.8441, -0.5362, 0.0, 0.8441, -0.8441, 0.0, -0.5362, -0.8441, 0.0, -0.5362, -0.8441, 0.0, -0.5362, -0.8441, 0.0, -0.5362, 0.8441, 0.0, 0.5362, 0.8441, 0.0, 0.5362, 0.8441, 0.0, 0.5362, 0.8441, 0.0, 0.5362, -0.8441, 0.0, -0.5362, -0.8441, 0.0, -0.5362, -0.8441, 0.0, -0.5362, -0.8441, 0.0, -0.5362, -0.8441, 0.0, -0.5362, -0.8441, 0.0, -0.5362, -0.8441, 0.0, -0.5362, -0.8441, 0.0, -0.5362, 0.8441, 0.0, 0.5362, 0.8441, 0.0, 0.5362, 0.8441, 0.0, 0.5362, 0.8441, 0.0, 0.5362, 0.5362, 0.0, -0.8441, 0.5362, 0.0, -0.8441, 0.5362, 0.0, -0.8441, 0.5362, 0.0, -0.8441, 0.5362, 0.0, -0.8441, 0.5362, 0.0, -0.8441, 0.5362, 0.0, -0.8441, 0.5362, 0.0, -0.8441, -0.5362, 0.0, 0.8441, -0.5362, 0.0, 0.8441, -0.5362, 0.0, 0.8441, -0.5362, 0.0, 0.8441, -0.8441, -3.113e-07, -0.5362, -0.8441, -3.113e-07, -0.5362, -0.8441, -3.113e-07, -0.5362, -0.8441, -3.113e-07, -0.5362, 0.8441, 0.0, 0.5362, 0.8441, 0.0, 0.5362, 0.8441, 0.0, 0.5362, 0.8441, 0.0, 0.5362, 0.5362, 0.0, -0.8441, 0.5362, 0.0, -0.8441, 0.5362, 0.0, -0.8441, 0.5362, 0.0, -0.8441, -0.5362, 0.0, 0.8441, -0.5362, 0.0, 0.8441, -0.5362, 0.0, 0.8441, -0.5362, 0.0, 0.8441, 0.5362, 0.0, -0.8441, 0.5362, 0.0, -0.8441, 0.5362, 0.0, -0.8441, 0.5362, 0.0, -0.8441, -0.8441, 0.0, -0.5362, -0.8441, 0.0, -0.5362, -0.8441, 0.0, -0.5362, -0.8441, 0.0, -0.5362, 0.8441, 0.0, 0.5362, 0.8441, 0.0, 0.5362, 0.8441, 0.0, 0.5362, 0.8441, 0.0, 0.5362, -0.8441, 0.0, -0.5362, -0.8441, 0.0, -0.5362, -0.8441, 0.0, -0.5362, -0.8441, 0.0, -0.5362, 0.8441, 0.0, 0.5362, 0.8441, 0.0, 0.5362, 0.8441, 0.0, 0.5362, 0.8441, 0.0, 0.5362, 0.5362, 0.0, -0.8441, 0.5362, 0.0, -0.8441, 0.5362, 0.0, -0.8441, 0.5362, 0.0, -0.8441, -0.5362, -7.782e-08, 0.8441, -0.5362, -7.782e-08, 0.8441, -0.5362, -7.782e-08, 0.8441, -0.5362, -7.782e-08, 0.8441, 0.5362, 0.0, -0.8441, 0.5362, 0.0, -0.8441, 0.5362, 0.0, -0.8441, 0.5362, 0.0, -0.8441, 0.0, -1.0, 1.441e-09, 0.0, -1.0, 1.441e-09, 0.0, -1.0, 1.441e-09, 0.0, -1.0, 1.441e-09, 0.0, -1.0, 1.441e-09, 0.0, -1.0, 1.441e-09, 0.0, -1.0, 1.441e-09, 0.0, -1.0, 1.441e-09, -0.8441, 0.0, -0.5362, -0.8441, 0.0, -0.5362, -0.8441, 0.0, -0.5362, -0.8441, 0.0, -0.5362, -0.8441, 0.0, -0.5362, -0.8441, 0.0, -0.5362, -0.8441, 0.0, -0.5362, -0.8441, 0.0, -0.5362, -0.5362, 0.0, 0.8441, -0.5362, 0.0, 0.8441, -0.5362, 0.0, 0.8441, -0.5362, 0.0, 0.8441, -0.8441, 0.0, -0.5362, -0.8441, 0.0, -0.5362, -0.8441, 0.0, -0.5362, -0.8441, 0.0, -0.5362, -0.8441, 0.0, -0.5362, -0.8441, 0.0, -0.5362, -0.8441, 0.0, -0.5362, -0.8441, 0.0, -0.5362, 0.8441, 0.0, 0.5362, 0.8441, 0.0, 0.5362, 0.8441, 0.0, 0.5362, 0.8441, 0.0, 0.5362, -0.0006405, -1.0, 0.001008, -0.0006405, -1.0, 0.001008, -0.0006405, -1.0, 0.001008, -0.0006405, -1.0, 0.001009, -0.0006405, -1.0, 0.001009, -0.0006405, -1.0, 0.001009, 0.8441, 0.0, 0.5362, 0.8441, 0.0, 0.5362, 0.8441, 0.0, 0.5362, 0.8441, 0.0, 0.5362, -0.5362, 0.0, 0.8441, -0.5362, 0.0, 0.8441, -0.5362, 0.0, 0.8441, -0.5362, 0.0, 0.8441, -0.5362, 0.0, 0.8441, -0.5362, 0.0, 0.8441, -0.5362, 0.0, 0.8441, -0.5362, 0.0, 0.8441, -0.5362, 0.0, 0.8441, -0.5362, 0.0, 0.8441, -0.5362, 0.0, 0.8441, -0.5362, 0.0, 0.8441, -0.5362, 0.0, 0.8441, -0.5362, 0.0, 0.8441, -0.5362, 0.0, 0.8441, 0.0, -1.0, 0.0, 0.0, -1.0, 0.0, 0.0, -1.0, 0.0, 0.0, -1.0, 0.0, 0.0, -1.0, 1.441e-09, 0.0, -1.0, 1.441e-09, 0.0, -1.0, 1.441e-09, 0.0, -1.0, 1.441e-09, 0.0, -1.0, 0.0, 0.0, -1.0, 0.0, 0.0, -1.0, 0.0, 0.0, -1.0, 0.0, 0.0, -1.0, 0.0, 0.0, -1.0, 0.0, 0.0, -1.0, 0.0, 0.0, -1.0, 0.0, 0.0, -1.0, 0.0, 0.0, -1.0, 0.0, 0.0, -1.0, 0.0, 0.0, -1.0, 0.0, 0.0, -1.0, 7.207e-10, 0.0, -1.0, 7.207e-10, 0.0, -1.0, 7.207e-10, 0.0, -1.0, 7.207e-10, 0.0, -1.0, 0.0, 0.0, -1.0, 0.0, 0.0, -1.0, 0.0, 0.0, -1.0, 0.0, 0.0, -1.0, 0.0, 0.0, -1.0, 0.0, 0.0, -1.0, 0.0, 0.0, -1.0, 0.0, 0.0, -1.0, -1.441e-09, 0.0, -1.0, -1.441e-09, 0.0, -1.0, -1.441e-09, 0.0, -1.0, -1.441e-09, 0.0, -1.0, -7.207e-10, 0.0, -1.0, -7.207e-10, 0.0, -1.0, -7.207e-10, 0.0, -1.0, -7.207e-10, 0.0, -1.0, 1.441e-09, 0.0, -1.0, 1.441e-09, 0.0, -1.0, 1.441e-09, 0.0, -1.0, 1.441e-09, 0.0, -1.0, -1.441e-09, 0.0, -1.0, -1.441e-09, 0.0, -1.0, -1.441e-09, 0.0, -1.0, -1.441e-09, 0.0, -1.0, 1.441e-09, 0.0, -1.0, 1.441e-09, 0.0, -1.0, 1.441e-09, 0.0, -1.0, 1.441e-09, 0.0, -1.0, 0.0, 0.0, -1.0, 0.0, 0.0, -1.0, 0.0, 0.0, -1.0, 0.0, 0.0, -1.0, 0.0, 0.0, -1.0, 0.0, 0.0, -1.0, 0.0, 0.0, -1.0, 0.0, 0.0, -1.0, -7.207e-10, 0.0, -1.0, -7.207e-10, 0.0, -1.0, -7.207e-10, 0.0, -1.0, -7.207e-10])] * 3)])
me_cube = bpy.data.meshes.new('Cube')
me_cube.from_pydata([(-1.0, -1.0, -1.0), (-1.0, -1.0, 1.0), (-1.0, 1.0, -1.0), (-1.0, 1.0, 1.0), (1.0, -1.0, -1.0), (1.0, -1.0, 1.0), (1.0, 1.0, -1.0), (1.0, 1.0, 1.0)], [], [(0, 1, 3, 2), (2, 3, 7, 6), (6, 7, 5, 4), (4, 5, 1, 0), (2, 6, 4, 0), (7, 3, 1, 5)])
_uv = me_cube.uv_layers.new(name='UVMap')
_uv.uv.foreach_set('vector', [0.375, 0.0, 0.625, 0.0, 0.625, 0.25, 0.375, 0.25, 1.0, 0.4598, 1.0, 0.5402, 0.0, 0.5402, 1.192e-07, 0.4598, 0.375, 0.5, 0.625, 0.5, 0.625, 0.75, 0.375, 0.75, 0.375, 0.75, 0.625, 0.75, 0.625, 1.0, 0.375, 1.0, 0.125, 0.5, 0.375, 0.5, 0.375, 0.75, 0.125, 0.75, 0.0001, 0.0001001, 0.9999, 9.99e-05, 0.9999, 0.9999, 0.0001, 0.9999])
me_cube.materials.append(mat_gravel)
me_cube.update()

# ---- objects
ob_plane_002 = bpy.data.objects.new('Plane.002', me_plane_002)
ob_cube = bpy.data.objects.new('Cube', me_cube)

# ---- transforms, parenting, visibility, modifiers, constraints
ob_plane_002.location = (0.0, 0.0, 0.0)
ob_plane_002.rotation_euler = (1.571, -0.0, 0.5672)
ob_cube.location = (0.0, 0.0, 0.192)
ob_cube.scale = (4.016, 4.016, 0.2276)

# ---- collection membership
col_collection.objects.link(ob_plane_002)
col_collection.objects.link(ob_cube)

# ---- scene / render settings (as saved in the file)
scene.frame_start = 1; scene.frame_end = 250; scene.frame_set(1)
scene.render.engine = 'BLENDER_EEVEE_NEXT'
scene.cycles.sampling_pattern = 'TABULATED_SOBOL'
scene.cycles.use_light_tree = False
scene.view_settings.view_transform = 'Filmic'
bpy.context.view_layer.update()

# ---- added for rendering (the .blend has no active camera and no usable light): camera, sun
cam_auto = bpy.data.cameras.new('AutoCamera')
cam_auto.lens = 50.0
cam_auto.sensor_width = 36.0
cam_auto.clip_end = 1000.0
ob_auto_camera = bpy.data.objects.new('AutoCamera', cam_auto)
scene.collection.objects.link(ob_auto_camera)
ob_auto_camera.location = (21.6568, -25.9303, 21.7)
ob_auto_camera.rotation_euler = (1.09748, -7.21219e-08, 0.694738)
scene.camera = ob_auto_camera
light_auto_sun = bpy.data.lights.new('AutoSun', 'SUN')
light_auto_sun.energy = 3.0
light_auto_sun.angle = 0.0523599
ob_auto_sun = bpy.data.objects.new('AutoSun', light_auto_sun)
scene.collection.objects.link(ob_auto_sun)
ob_auto_sun.rotation_euler = (0.872665, 0.174533, 0.523599)
bpy.context.view_layer.update()
